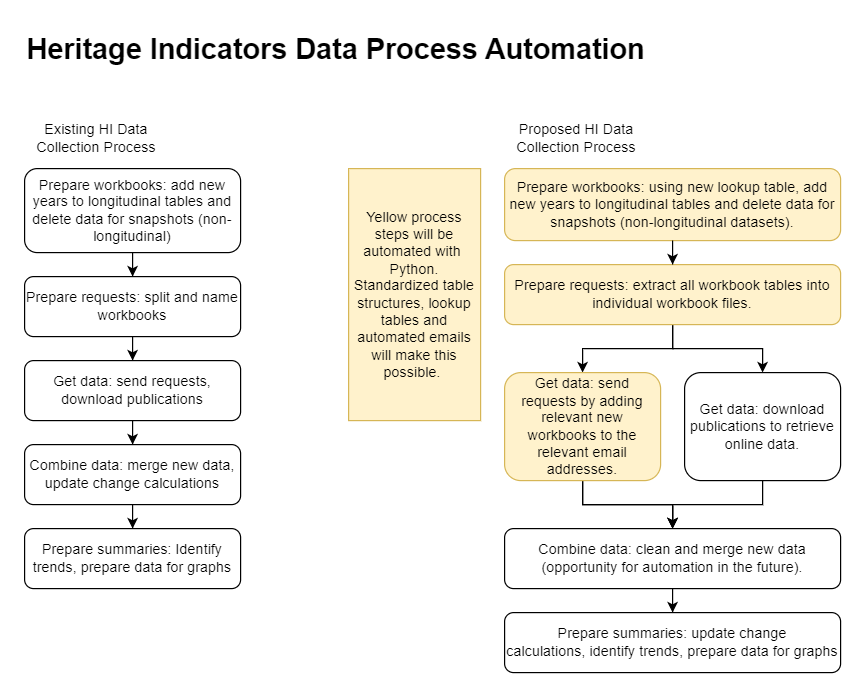

The diagram above was exported from draw.io. Its source (the exported page's mxGraphModel, read from the mxfile embedded in the PNG):
<mxGraphModel dx="1034" dy="420" grid="1" gridSize="10" guides="1" tooltips="1" connect="1" arrows="1" fold="1" page="1" pageScale="1" pageWidth="827" pageHeight="1169" math="0" shadow="0">
  <root>
    <mxCell id="WIyWlLk6GJQsqaUBKTNV-0" />
    <mxCell id="WIyWlLk6GJQsqaUBKTNV-1" parent="WIyWlLk6GJQsqaUBKTNV-0" />
    <mxCell id="RgubbKtV2ZCU83WldbwN-12" value="Prepare workbooks: using new lookup table, add new years to longitudinal tables and delete data for snapshots (non-longitudinal datasets)." style="rounded=1;whiteSpace=wrap;html=1;fontSize=12;glass=0;strokeWidth=1;shadow=0;fillColor=#fff2cc;strokeColor=#d6b656;" parent="WIyWlLk6GJQsqaUBKTNV-1" vertex="1">
      <mxGeometry x="480" y="160" width="280" height="60" as="geometry" />
    </mxCell>
    <mxCell id="RgubbKtV2ZCU83WldbwN-32" value="" style="edgeStyle=orthogonalEdgeStyle;rounded=0;orthogonalLoop=1;jettySize=auto;html=1;" parent="WIyWlLk6GJQsqaUBKTNV-1" source="RgubbKtV2ZCU83WldbwN-15" target="RgubbKtV2ZCU83WldbwN-31" edge="1">
      <mxGeometry relative="1" as="geometry" />
    </mxCell>
    <mxCell id="RgubbKtV2ZCU83WldbwN-44" value="" style="edgeStyle=orthogonalEdgeStyle;rounded=0;orthogonalLoop=1;jettySize=auto;html=1;" parent="WIyWlLk6GJQsqaUBKTNV-1" source="RgubbKtV2ZCU83WldbwN-15" target="RgubbKtV2ZCU83WldbwN-17" edge="1">
      <mxGeometry relative="1" as="geometry" />
    </mxCell>
    <mxCell id="RgubbKtV2ZCU83WldbwN-15" value="Prepare requests: extract all workbook tables into individual workbook files." style="rounded=1;whiteSpace=wrap;html=1;fillColor=#fff2cc;strokeColor=#d6b656;" parent="WIyWlLk6GJQsqaUBKTNV-1" vertex="1">
      <mxGeometry x="480" y="240" width="280" height="50" as="geometry" />
    </mxCell>
    <mxCell id="RgubbKtV2ZCU83WldbwN-16" value="" style="edgeStyle=orthogonalEdgeStyle;rounded=0;orthogonalLoop=1;jettySize=auto;html=1;" parent="WIyWlLk6GJQsqaUBKTNV-1" source="RgubbKtV2ZCU83WldbwN-17" target="RgubbKtV2ZCU83WldbwN-19" edge="1">
      <mxGeometry relative="1" as="geometry" />
    </mxCell>
    <mxCell id="RgubbKtV2ZCU83WldbwN-18" value="" style="edgeStyle=orthogonalEdgeStyle;rounded=0;orthogonalLoop=1;jettySize=auto;html=1;" parent="WIyWlLk6GJQsqaUBKTNV-1" source="RgubbKtV2ZCU83WldbwN-19" target="RgubbKtV2ZCU83WldbwN-20" edge="1">
      <mxGeometry relative="1" as="geometry" />
    </mxCell>
    <mxCell id="RgubbKtV2ZCU83WldbwN-19" value="Combine data: clean and merge new data (opportunity for automation in the future)." style="rounded=1;whiteSpace=wrap;html=1;" parent="WIyWlLk6GJQsqaUBKTNV-1" vertex="1">
      <mxGeometry x="480" y="460" width="280" height="50" as="geometry" />
    </mxCell>
    <mxCell id="RgubbKtV2ZCU83WldbwN-20" value="Prepare summaries: update change calculations,&amp;nbsp;identify trends, prepare data for graphs" style="rounded=1;whiteSpace=wrap;html=1;" parent="WIyWlLk6GJQsqaUBKTNV-1" vertex="1">
      <mxGeometry x="480" y="530" width="280" height="50" as="geometry" />
    </mxCell>
    <mxCell id="RgubbKtV2ZCU83WldbwN-21" value="" style="edgeStyle=orthogonalEdgeStyle;rounded=0;orthogonalLoop=1;jettySize=auto;html=1;" parent="WIyWlLk6GJQsqaUBKTNV-1" source="RgubbKtV2ZCU83WldbwN-22" target="RgubbKtV2ZCU83WldbwN-25" edge="1">
      <mxGeometry relative="1" as="geometry" />
    </mxCell>
    <mxCell id="RgubbKtV2ZCU83WldbwN-22" value="Prepare workbooks: add new years to longitudinal tables and delete data for snapshots (non-longitudinal)" style="rounded=1;whiteSpace=wrap;html=1;fontSize=12;glass=0;strokeWidth=1;shadow=0;" parent="WIyWlLk6GJQsqaUBKTNV-1" vertex="1">
      <mxGeometry x="80" y="160" width="180" height="70" as="geometry" />
    </mxCell>
    <mxCell id="RgubbKtV2ZCU83WldbwN-24" value="" style="edgeStyle=orthogonalEdgeStyle;rounded=0;orthogonalLoop=1;jettySize=auto;html=1;" parent="WIyWlLk6GJQsqaUBKTNV-1" source="RgubbKtV2ZCU83WldbwN-25" target="RgubbKtV2ZCU83WldbwN-27" edge="1">
      <mxGeometry relative="1" as="geometry" />
    </mxCell>
    <mxCell id="RgubbKtV2ZCU83WldbwN-25" value="Prepare requests: split and name workbooks" style="rounded=1;whiteSpace=wrap;html=1;" parent="WIyWlLk6GJQsqaUBKTNV-1" vertex="1">
      <mxGeometry x="80" y="250" width="180" height="50" as="geometry" />
    </mxCell>
    <mxCell id="RgubbKtV2ZCU83WldbwN-26" value="" style="edgeStyle=orthogonalEdgeStyle;rounded=0;orthogonalLoop=1;jettySize=auto;html=1;" parent="WIyWlLk6GJQsqaUBKTNV-1" source="RgubbKtV2ZCU83WldbwN-27" target="RgubbKtV2ZCU83WldbwN-29" edge="1">
      <mxGeometry relative="1" as="geometry" />
    </mxCell>
    <mxCell id="RgubbKtV2ZCU83WldbwN-27" value="Get data: send requests, download publications" style="rounded=1;whiteSpace=wrap;html=1;" parent="WIyWlLk6GJQsqaUBKTNV-1" vertex="1">
      <mxGeometry x="80" y="320" width="180" height="50" as="geometry" />
    </mxCell>
    <mxCell id="RgubbKtV2ZCU83WldbwN-28" value="" style="edgeStyle=orthogonalEdgeStyle;rounded=0;orthogonalLoop=1;jettySize=auto;html=1;" parent="WIyWlLk6GJQsqaUBKTNV-1" source="RgubbKtV2ZCU83WldbwN-29" target="RgubbKtV2ZCU83WldbwN-30" edge="1">
      <mxGeometry relative="1" as="geometry" />
    </mxCell>
    <mxCell id="RgubbKtV2ZCU83WldbwN-29" value="Combine data: merge new data, update change calculations" style="rounded=1;whiteSpace=wrap;html=1;" parent="WIyWlLk6GJQsqaUBKTNV-1" vertex="1">
      <mxGeometry x="80" y="390" width="180" height="50" as="geometry" />
    </mxCell>
    <mxCell id="RgubbKtV2ZCU83WldbwN-30" value="Prepare summaries: Identify trends, prepare data for graphs" style="rounded=1;whiteSpace=wrap;html=1;" parent="WIyWlLk6GJQsqaUBKTNV-1" vertex="1">
      <mxGeometry x="80" y="460" width="180" height="50" as="geometry" />
    </mxCell>
    <mxCell id="RgubbKtV2ZCU83WldbwN-33" value="" style="edgeStyle=orthogonalEdgeStyle;rounded=0;orthogonalLoop=1;jettySize=auto;html=1;" parent="WIyWlLk6GJQsqaUBKTNV-1" source="RgubbKtV2ZCU83WldbwN-17" target="RgubbKtV2ZCU83WldbwN-19" edge="1">
      <mxGeometry relative="1" as="geometry" />
    </mxCell>
    <mxCell id="C05vVWGKOIb9kfE4ZPSi-1" style="edgeStyle=orthogonalEdgeStyle;rounded=0;orthogonalLoop=1;jettySize=auto;html=1;exitX=0.5;exitY=1;exitDx=0;exitDy=0;entryX=0.5;entryY=0;entryDx=0;entryDy=0;" edge="1" parent="WIyWlLk6GJQsqaUBKTNV-1" source="RgubbKtV2ZCU83WldbwN-31" target="RgubbKtV2ZCU83WldbwN-19">
      <mxGeometry relative="1" as="geometry" />
    </mxCell>
    <mxCell id="RgubbKtV2ZCU83WldbwN-31" value="Get data: download publications to retrieve online data." style="rounded=1;whiteSpace=wrap;html=1;" parent="WIyWlLk6GJQsqaUBKTNV-1" vertex="1">
      <mxGeometry x="630" y="330" width="130" height="90" as="geometry" />
    </mxCell>
    <mxCell id="RgubbKtV2ZCU83WldbwN-17" value="Get data: send requests by adding relevant new workbooks to the relevant email addresses." style="rounded=1;whiteSpace=wrap;html=1;fillColor=#fff2cc;strokeColor=#d6b656;" parent="WIyWlLk6GJQsqaUBKTNV-1" vertex="1">
      <mxGeometry x="480" y="330" width="130" height="90" as="geometry" />
    </mxCell>
    <mxCell id="RgubbKtV2ZCU83WldbwN-39" value="Yellow process steps will be automated with&amp;nbsp; Python. Standardized table structures, lookup tables and automated emails will make this possible.&amp;nbsp;" style="rounded=0;whiteSpace=wrap;html=1;fillColor=#fff2cc;strokeColor=#d6b656;" parent="WIyWlLk6GJQsqaUBKTNV-1" vertex="1">
      <mxGeometry x="350" y="160" width="110" height="210" as="geometry" />
    </mxCell>
    <mxCell id="RgubbKtV2ZCU83WldbwN-40" value="Existing HI Data Collection Process" style="text;html=1;align=center;verticalAlign=middle;whiteSpace=wrap;rounded=0;" parent="WIyWlLk6GJQsqaUBKTNV-1" vertex="1">
      <mxGeometry x="80" y="120" width="120" height="30" as="geometry" />
    </mxCell>
    <mxCell id="RgubbKtV2ZCU83WldbwN-41" value="Proposed HI Data Collection Process" style="text;html=1;align=center;verticalAlign=middle;whiteSpace=wrap;rounded=0;" parent="WIyWlLk6GJQsqaUBKTNV-1" vertex="1">
      <mxGeometry x="480" y="120" width="120" height="30" as="geometry" />
    </mxCell>
    <mxCell id="RgubbKtV2ZCU83WldbwN-43" value="&lt;h1 style=&quot;margin-top: 0px;&quot;&gt;&lt;span style=&quot;background-color: initial;&quot;&gt;Heritage Indicators Data Process Automation&lt;/span&gt;&lt;/h1&gt;" style="text;html=1;whiteSpace=wrap;overflow=hidden;rounded=0;" parent="WIyWlLk6GJQsqaUBKTNV-1" vertex="1">
      <mxGeometry x="80" y="40" width="680" height="40" as="geometry" />
    </mxCell>
    <mxCell id="XOGOMlb-LjxgfZEZFvvq-4" value="" style="edgeStyle=orthogonalEdgeStyle;rounded=0;orthogonalLoop=1;jettySize=auto;html=1;" parent="WIyWlLk6GJQsqaUBKTNV-1" source="RgubbKtV2ZCU83WldbwN-12" target="RgubbKtV2ZCU83WldbwN-15" edge="1">
      <mxGeometry relative="1" as="geometry">
        <mxPoint x="600" y="340" as="sourcePoint" />
      </mxGeometry>
    </mxCell>
  </root>
</mxGraphModel>